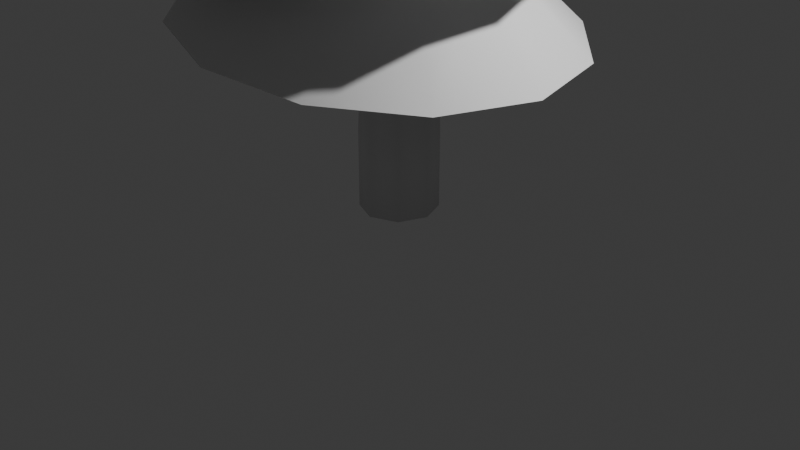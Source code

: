 # Source: 1.blend  (saved by Blender 4.5.90; exported with 4.5.12 LTS)
import bpy
from mathutils import Matrix  # noqa: F401  (used for matrix-valued properties, if any)

bpy.ops.wm.read_factory_settings(use_empty=True)
scene = bpy.context.scene
scene.name = 'Scene'

# ---- collections
col_collection = bpy.data.collections.new('Collection'); scene.collection.children.link(col_collection)

# ---- world
world_world = bpy.data.worlds.new('World'); scene.world = world_world
world_world.use_nodes = True; world_world.node_tree.nodes.clear()
_N = world_world.node_tree.nodes; _L = world_world.node_tree.links
n0 = _N.new('ShaderNodeOutputWorld'); n0.name = 'World Output'; n0.location = (200, 100)
n1 = _N.new('ShaderNodeBackground'); n1.name = 'Background'; n1.location = (-200, 100)
n1.inputs[0].default_value = (0.05088, 0.05088, 0.05088, 1.0)
_L.new(n1.outputs[0], n0.inputs[0])
n0.is_active_output = True
world_world.color = (0.05088, 0.05088, 0.05088)
world_world.sun_shadow_jitter_overblur = 0.0

# ---- cameras
cam_camera = bpy.data.cameras.new('Camera')
cam_camera.clip_end = 100.0
cam_camera.ortho_scale = 7.314

# ---- lights
light_light = bpy.data.lights.new('Light', 'POINT')
light_light.energy = 1000.0
light_light.shadow_soft_size = 0.1

# ---- meshes
me_cylinder = bpy.data.meshes.new('Cylinder')
me_cylinder.from_pydata([(-3.104e-09, 0.3996, 0.1562), (-3.104e-09, 0.3996, 0.9554), (0.2826, 0.2826, 0.1593), (0.2826, 0.2826, 0.9585), (0.3996, 5.477e-10, 0.1593), (0.3996, 5.477e-10, 0.9585), (0.2826, -0.2826, 0.1562), (0.2826, -0.2826, 0.9554), (-3.104e-09, -0.3996, 0.1562), (-3.104e-09, -0.3996, 0.9554), (-0.2826, -0.2826, 0.1562), (-0.2826, -0.2826, 0.9554), (-0.3996, 5.477e-10, 0.1562), (-0.3996, 5.477e-10, 0.9554), (-0.2826, 0.2826, 0.1562), (-0.2826, 0.2826, 0.9554), (0.1338, 0.1338, 6.879), (-4.299e-09, 0.1893, 6.879), (0.1893, -1.272e-09, 6.879), (0.1338, -0.1338, 6.879), (-4.299e-09, -0.1893, 6.879), (-0.1338, -0.1338, 6.879), (-0.1893, -1.272e-09, 6.879), (-0.1338, 0.1338, 6.879), (-0.09372, 1.889, 2.041), (-1.089, 1.633, 2.164), (-1.825, 0.9099, 2.255), (-2.103, -0.08674, 2.289), (-1.849, -1.09, 2.257), (-1.132, -1.831, 2.168), (-0.1424, -2.111, 2.045), (0.8532, -1.855, 1.922), (1.589, -1.132, 1.831), (1.867, -0.1356, 1.797), (1.613, 0.8676, 1.829), (0.8954, 1.609, 1.918), (0.06809, 0.5086, 3.486), (-0.2407, 0.4293, 3.524), (-0.4688, 0.205, 3.552), (-0.5551, -0.1042, 3.563), (-0.4764, -0.4153, 3.553), (-0.2538, -0.6452, 3.525), (0.05298, -0.7321, 3.487), (0.3618, -0.6528, 3.449), (0.5899, -0.4285, 3.421), (0.6762, -0.1193, 3.41), (0.5975, 0.1919, 3.42), (0.3749, 0.4217, 3.448), (-0.01342, 0.9886, 2.779), (-0.5611, 0.848, 2.847), (0.5075, -1.071, 2.714), (0.912, -0.6732, 2.664), (-0.979, -0.6499, 2.898), (-0.5843, -1.057, 2.849), (0.5307, 0.8345, 2.712), (-0.9656, 0.4502, 2.897), (1.065, -0.1249, 2.646), (-0.04021, -1.212, 2.782), (-1.119, -0.09802, 2.916), (0.9254, 0.4269, 2.663), (-0.1583, 1.952, 3.273), (-1.131, 1.609, 3.184), (-1.798, 0.8263, 3.06), (-1.98, -0.1852, 2.937), (-1.63, -1.155, 2.846), (-0.8395, -1.823, 2.812), (0.1781, -2.011, 2.844), (1.151, -1.667, 2.933), (1.818, -0.8851, 3.056), (2.0, 0.1264, 3.18), (1.649, 1.096, 3.271), (0.8593, 1.764, 3.305), (-0.1178, 0.4222, 4.569), (-0.4194, 0.3157, 4.541), (-0.6263, 0.07311, 4.503), (-0.6829, -0.2407, 4.464), (-0.5741, -0.5415, 4.436), (-0.3291, -0.7487, 4.425), (-0.01341, -0.8069, 4.435), (0.2883, -0.7004, 4.463), (0.4951, -0.4578, 4.501), (0.5518, -0.144, 4.54), (0.443, 0.1568, 4.568), (0.1979, 0.3641, 4.578), (-0.1212, 0.9773, 3.914), (-0.6562, 0.7884, 3.865), (0.5989, -1.014, 3.727), (0.9657, -0.5834, 3.795), (-0.9305, -0.7318, 3.679), (-0.4959, -1.099, 3.66), (0.4386, 0.8741, 3.932), (-1.023, 0.3581, 3.797), (1.066, -0.02696, 3.863), (0.06386, -1.203, 3.678), (-1.123, -0.1983, 3.729), (0.8732, 0.5065, 3.913), (-0.09437, 1.68, 3.987), (-0.9791, 1.436, 4.061), (-1.624, 0.7809, 4.105), (-1.858, -0.1099, 4.107), (-1.616, -0.9974, 4.068), (-0.9644, -1.644, 3.996), (-0.07738, -1.876, 3.913), (0.8073, -1.632, 3.839), (1.453, -0.977, 3.795), (1.686, -0.0863, 3.793), (1.444, 0.8013, 3.832), (0.7926, 1.448, 3.904), (0.02617, 0.427, 5.25), (-0.2483, 0.3512, 5.273), (-0.4485, 0.148, 5.286), (-0.5208, -0.1283, 5.287), (-0.4458, -0.4036, 5.275), (-0.2437, -0.6042, 5.253), (0.03144, -0.6763, 5.227), (0.3059, -0.6006, 5.204), (0.5061, -0.3973, 5.19), (0.5784, -0.121, 5.189), (0.5034, 0.1543, 5.202), (0.3013, 0.3549, 5.224), (-0.03195, 0.8666, 4.629), (-0.5186, 0.7323, 4.669), (0.4641, -0.9556, 4.547), (0.8191, -0.5952, 4.523), (-0.869, -0.6064, 4.673), (-0.5105, -0.9621, 4.634), (0.456, 0.7388, 4.583), (-0.8737, 0.3719, 4.694), (0.9473, -0.1052, 4.522), (-0.02261, -1.09, 4.588), (-1.002, -0.1181, 4.695), (0.8144, 0.3831, 4.544), (-0.07989, 1.357, 5.296), (-0.7712, 1.159, 5.313), (-1.276, 0.6506, 5.241), (-1.458, -0.03073, 5.098), (-1.269, -0.7028, 4.924), (-0.7597, -1.186, 4.765), (-0.06661, -1.35, 4.663), (0.6247, -1.151, 4.647), (1.129, -0.6431, 4.719), (1.311, 0.03824, 4.861), (1.122, 0.7103, 5.035), (0.6132, 1.193, 5.194), (0.01431, 0.1948, 6.058), (-0.2001, 0.1332, 6.064), (-0.3566, -0.02437, 6.041), (-0.4131, -0.2357, 5.997), (-0.3545, -0.4442, 5.943), (-0.1966, -0.5939, 5.894), (0.01842, -0.6448, 5.862), (0.2329, -0.5832, 5.857), (0.3893, -0.4257, 5.879), (0.4458, -0.2143, 5.924), (0.3872, -0.005839, 5.978), (0.2293, 0.1439, 6.027), (-0.03111, 0.6314, 5.655), (-0.4114, 0.5221, 5.664), (0.3565, -0.7484, 5.297), (0.6339, -0.469, 5.337), (-0.6852, -0.5018, 5.45), (-0.4051, -0.7674, 5.363), (0.3502, 0.5411, 5.599), (-0.6888, 0.2427, 5.624), (0.7341, -0.09416, 5.416), (-0.02381, -0.8576, 5.307), (-0.789, -0.1321, 5.546), (0.6302, 0.2755, 5.511), (-0.8301, 1.051, 5.852), (-1.287, 0.5326, 5.868), (-1.433, -0.1398, 5.799), (-1.228, -0.7859, 5.662), (-0.727, -1.232, 5.495), (-0.06477, -1.36, 5.342), (0.5815, -1.134, 5.244), (1.039, -0.6156, 5.228), (1.184, 0.0568, 5.298), (0.9791, 0.7029, 5.434), (0.4784, 1.149, 5.602), (-0.1838, 1.277, 5.755), (-0.1523, 0.1585, 6.585), (-0.2941, -0.002326, 6.59), (-0.3392, -0.2109, 6.568), (-0.2756, -0.4113, 6.526), (-0.1203, -0.5498, 6.474), (0.08513, -0.5894, 6.427), (0.2856, -0.5193, 6.396), (0.4274, -0.3585, 6.391), (0.4725, -0.1499, 6.413), (0.4089, 0.05049, 6.455), (0.2536, 0.189, 6.507), (0.0482, 0.2286, 6.555), (-0.415, 0.4886, 6.197), (-0.6664, 0.2033, 6.206), (0.613, -0.4283, 5.854), (0.693, -0.0584, 5.892), (-0.3582, -0.7676, 6.0), (0.006021, -0.8378, 5.916), (-0.05947, 0.6128, 6.143), (-0.7465, -0.1666, 6.168), (0.5802, 0.297, 5.967), (0.3615, -0.7135, 5.862), (-0.6337, -0.5219, 6.092), (0.3048, 0.5427, 6.059), (-0.6117, 0.6597, 6.428), (-0.8886, 0.2646, 6.345), (-0.9275, -0.2173, 6.268), (-0.718, -0.6568, 6.218), (-0.3163, -0.9363, 6.208), (0.1701, -0.9808, 6.241), (0.6108, -0.7784, 6.307), (0.8878, -0.3833, 6.39), (0.9267, 0.09858, 6.467), (0.7172, 0.5382, 6.517), (0.3154, 0.8177, 6.527), (-0.171, 0.8621, 6.494), (-0.245, 0.06022, 7.064), (-0.3309, -0.06234, 7.038), (-0.343, -0.2118, 7.014), (-0.278, -0.3482, 6.999), (-0.1534, -0.4349, 6.996), (-0.002517, -0.4487, 7.006), (0.1342, -0.3859, 7.027), (0.2201, -0.2633, 7.052), (0.2322, -0.1139, 7.076), (0.1672, 0.02251, 7.092), (0.04255, 0.1092, 7.095), (-0.1083, 0.123, 7.085), (-0.3648, 0.2833, 6.747), (-0.5171, 0.066, 6.701), (0.4601, -0.2904, 6.726), (0.4815, -0.02535, 6.768), (-0.2023, -0.5946, 6.626), (0.0653, -0.6191, 6.644), (-0.1223, 0.3947, 6.784), (-0.5385, -0.1991, 6.659), (0.3662, 0.2165, 6.796), (0.3077, -0.5078, 6.681), (-0.4233, -0.4409, 6.632), (0.1452, 0.3702, 6.802)], [], [(0, 1, 3, 2), (2, 3, 5, 4), (4, 5, 7, 6), (6, 7, 9, 8), (8, 9, 11, 10), (10, 11, 13, 12), (9, 7, 19, 20), (12, 13, 15, 14), (14, 15, 1, 0), (0, 2, 4, 6, 8, 10, 12, 14), (16, 17, 23, 22, 21, 20, 19, 18), (15, 13, 22, 23), (5, 3, 16, 18), (11, 9, 20, 21), (1, 15, 23, 17), (3, 1, 17, 16), (7, 5, 18, 19), (13, 11, 21, 22), (48, 49, 37, 36), (50, 51, 44, 43), (52, 53, 41, 40), (54, 48, 36, 47), (49, 55, 38, 37), (51, 56, 45, 44), (53, 57, 42, 41), (55, 58, 39, 38), (56, 59, 46, 45), (57, 50, 43, 42), (58, 52, 40, 39), (59, 54, 47, 46), (34, 35, 54, 59), (27, 28, 52, 58), (30, 31, 50, 57), (33, 34, 59, 56), (26, 27, 58, 55), (29, 30, 57, 53), (32, 33, 56, 51), (25, 26, 55, 49), (35, 24, 48, 54), (28, 29, 53, 52), (31, 32, 51, 50), (24, 25, 49, 48), (84, 85, 73, 72), (86, 87, 80, 79), (88, 89, 77, 76), (90, 84, 72, 83), (85, 91, 74, 73), (87, 92, 81, 80), (89, 93, 78, 77), (91, 94, 75, 74), (92, 95, 82, 81), (93, 86, 79, 78), (94, 88, 76, 75), (95, 90, 83, 82), (70, 71, 90, 95), (63, 64, 88, 94), (66, 67, 86, 93), (69, 70, 95, 92), (62, 63, 94, 91), (65, 66, 93, 89), (68, 69, 92, 87), (61, 62, 91, 85), (71, 60, 84, 90), (64, 65, 89, 88), (67, 68, 87, 86), (60, 61, 85, 84), (120, 121, 109, 108), (122, 123, 116, 115), (124, 125, 113, 112), (126, 120, 108, 119), (121, 127, 110, 109), (123, 128, 117, 116), (125, 129, 114, 113), (127, 130, 111, 110), (128, 131, 118, 117), (129, 122, 115, 114), (130, 124, 112, 111), (131, 126, 119, 118), (106, 107, 126, 131), (99, 100, 124, 130), (102, 103, 122, 129), (105, 106, 131, 128), (98, 99, 130, 127), (101, 102, 129, 125), (104, 105, 128, 123), (97, 98, 127, 121), (107, 96, 120, 126), (100, 101, 125, 124), (103, 104, 123, 122), (96, 97, 121, 120), (156, 157, 145, 144), (158, 159, 152, 151), (160, 161, 149, 148), (162, 156, 144, 155), (157, 163, 146, 145), (159, 164, 153, 152), (161, 165, 150, 149), (163, 166, 147, 146), (164, 167, 154, 153), (165, 158, 151, 150), (166, 160, 148, 147), (167, 162, 155, 154), (142, 143, 162, 167), (135, 136, 160, 166), (138, 139, 158, 165), (141, 142, 167, 164), (134, 135, 166, 163), (137, 138, 165, 161), (140, 141, 164, 159), (133, 134, 163, 157), (143, 132, 156, 162), (136, 137, 161, 160), (139, 140, 159, 158), (132, 133, 157, 156), (192, 193, 181, 180), (194, 195, 188, 187), (196, 197, 185, 184), (198, 192, 180, 191), (193, 199, 182, 181), (195, 200, 189, 188), (197, 201, 186, 185), (199, 202, 183, 182), (200, 203, 190, 189), (201, 194, 187, 186), (202, 196, 184, 183), (203, 198, 191, 190), (178, 179, 198, 203), (171, 172, 196, 202), (174, 175, 194, 201), (177, 178, 203, 200), (170, 171, 202, 199), (173, 174, 201, 197), (176, 177, 200, 195), (169, 170, 199, 193), (179, 168, 192, 198), (172, 173, 197, 196), (175, 176, 195, 194), (168, 169, 193, 192), (228, 229, 217, 216), (230, 231, 224, 223), (232, 233, 221, 220), (234, 228, 216, 227), (229, 235, 218, 217), (231, 236, 225, 224), (233, 237, 222, 221), (235, 238, 219, 218), (236, 239, 226, 225), (237, 230, 223, 222), (238, 232, 220, 219), (239, 234, 227, 226), (214, 215, 234, 239), (207, 208, 232, 238), (210, 211, 230, 237), (213, 214, 239, 236), (206, 207, 238, 235), (209, 210, 237, 233), (212, 213, 236, 231), (205, 206, 235, 229), (215, 204, 228, 234), (208, 209, 233, 232), (211, 212, 231, 230), (204, 205, 229, 228)])
me_cylinder.polygons.foreach_set('use_smooth', [True] * 162)
_uv = me_cylinder.uv_layers.new(name='UVMap')
_uv.uv.foreach_set('vector', [1.0, 0.5, 1.0, 1.0, 0.875, 1.0, 0.875, 0.5, 0.875, 0.5, 0.875, 1.0, 0.75, 1.0, 0.75, 0.5, 0.75, 0.5, 0.75, 1.0, 0.625, 1.0, 0.625, 0.5, 0.625, 0.5, 0.625, 1.0, 0.5, 1.0, 0.5, 0.5, 0.5, 0.5, 0.5, 1.0, 0.375, 1.0, 0.375, 0.5, 0.375, 0.5, 0.375, 1.0, 0.25, 1.0, 0.25, 0.5, 0.5, 1.0, 0.625, 1.0, 0.625, 1.0, 0.5, 1.0, 0.25, 0.5, 0.25, 1.0, 0.125, 1.0, 0.125, 0.5, 0.125, 0.5, 0.125, 1.0, 0.0, 1.0, 0.0, 0.5, 0.75, 0.49, 0.9197, 0.4197, 0.99, 0.25, 0.9197, 0.08029, 0.75, 0.01, 0.5803, 0.08029, 0.51, 0.25, 0.5803, 0.4197, 0.4197, 0.4197, 0.25, 0.49, 0.08029, 0.4197, 0.01, 0.25, 0.08029, 0.08029, 0.25, 0.01, 0.4197, 0.08029, 0.49, 0.25, 0.125, 1.0, 0.25, 1.0, 0.25, 1.0, 0.125, 1.0, 0.75, 1.0, 0.875, 1.0, 0.875, 1.0, 0.75, 1.0, 0.375, 1.0, 0.5, 1.0, 0.5, 1.0, 0.375, 1.0, 0.0, 1.0, 0.125, 1.0, 0.125, 1.0, 0.0, 1.0, 0.875, 1.0, 1.0, 1.0, 1.0, 1.0, 0.875, 1.0, 0.625, 1.0, 0.75, 1.0, 0.75, 1.0, 0.625, 1.0, 0.25, 1.0, 0.375, 1.0, 0.375, 1.0, 0.25, 1.0, 0.0, 0.0, 0.0, 0.0, 0.0, 0.0, 0.0, 0.0, 0.0, 0.0, 0.0, 0.0, 0.0, 0.0, 0.0, 0.0, 0.0, 0.0, 0.0, 0.0, 0.0, 0.0, 0.0, 0.0, 0.0, 0.0, 0.0, 0.0, 0.0, 0.0, 0.0, 0.0, 0.0, 0.0, 0.0, 0.0, 0.0, 0.0, 0.0, 0.0, 0.0, 0.0, 0.0, 0.0, 0.0, 0.0, 0.0, 0.0, 0.0, 0.0, 0.0, 0.0, 0.0, 0.0, 0.0, 0.0, 0.0, 0.0, 0.0, 0.0, 0.0, 0.0, 0.0, 0.0, 0.0, 0.0, 0.0, 0.0, 0.0, 0.0, 0.0, 0.0, 0.0, 0.0, 0.0, 0.0, 0.0, 0.0, 0.0, 0.0, 0.0, 0.0, 0.0, 0.0, 0.0, 0.0, 0.0, 0.0, 0.0, 0.0, 0.0, 0.0, 0.0, 0.0, 0.0, 0.0, 0.0, 0.0, 0.0, 0.0, 0.0, 0.0, 0.0, 0.0, 0.0, 0.0, 0.0, 0.0, 0.0, 0.0, 0.0, 0.0, 0.0, 0.0, 0.0, 0.0, 0.0, 0.0, 0.0, 0.0, 0.0, 0.0, 0.0, 0.0, 0.0, 0.0, 0.0, 0.0, 0.0, 0.0, 0.0, 0.0, 0.0, 0.0, 0.0, 0.0, 0.0, 0.0, 0.0, 0.0, 0.0, 0.0, 0.0, 0.0, 0.0, 0.0, 0.0, 0.0, 0.0, 0.0, 0.0, 0.0, 0.0, 0.0, 0.0, 0.0, 0.0, 0.0, 0.0, 0.0, 0.0, 0.0, 0.0, 0.0, 0.0, 0.0, 0.0, 0.0, 0.0, 0.0, 0.0, 0.0, 0.0, 0.0, 0.0, 0.0, 0.0, 0.0, 0.0, 0.0, 0.0, 0.0, 0.0, 0.0, 0.0, 0.0, 0.0, 0.0, 0.0, 0.0, 0.0, 0.0, 0.0, 0.0, 0.0, 0.0, 0.0, 0.0, 0.0, 0.0, 0.0, 0.0, 0.0, 0.0, 0.0, 0.0, 0.0, 0.0, 0.0, 0.0, 0.0, 0.0, 0.0, 0.0, 0.0, 0.0, 0.0, 0.0, 0.0, 0.0, 0.0, 0.0, 0.0, 0.0, 0.0, 0.0, 0.0, 0.0, 0.0, 0.0, 0.0, 0.0, 0.0, 0.0, 0.0, 0.0, 0.0, 0.0, 0.0, 0.0, 0.0, 0.0, 0.0, 0.0, 0.0, 0.0, 0.0, 0.0, 0.0, 0.0, 0.0, 0.0, 0.0, 0.0, 0.0, 0.0, 0.0, 0.0, 0.0, 0.0, 0.0, 0.0, 0.0, 0.0, 0.0, 0.0, 0.0, 0.0, 0.0, 0.0, 0.0, 0.0, 0.0, 0.0, 0.0, 0.0, 0.0, 0.0, 0.0, 0.0, 0.0, 0.0, 0.0, 0.0, 0.0, 0.0, 0.0, 0.0, 0.0, 0.0, 0.0, 0.0, 0.0, 0.0, 0.0, 0.0, 0.0, 0.0, 0.0, 0.0, 0.0, 0.0, 0.0, 0.0, 0.0, 0.0, 0.0, 0.0, 0.0, 0.0, 0.0, 0.0, 0.0, 0.0, 0.0, 0.0, 0.0, 0.0, 0.0, 0.0, 0.0, 0.0, 0.0, 0.0, 0.0, 0.0, 0.0, 0.0, 0.0, 0.0, 0.0, 0.0, 0.0, 0.0, 0.0, 0.0, 0.0, 0.0, 0.0, 0.0, 0.0, 0.0, 0.0, 0.0, 0.0, 0.0, 0.0, 0.0, 0.0, 0.0, 0.0, 0.0, 0.0, 0.0, 0.0, 0.0, 0.0, 0.0, 0.0, 0.0, 0.0, 0.0, 0.0, 0.0, 0.0, 0.0, 0.0, 0.0, 0.0, 0.0, 0.0, 0.0, 0.0, 0.0, 0.0, 0.0, 0.0, 0.0, 0.0, 0.0, 0.0, 0.0, 0.0, 0.0, 0.0, 0.0, 0.0, 0.0, 0.0, 0.0, 0.0, 0.0, 0.0, 0.0, 0.0, 0.0, 0.0, 0.0, 0.0, 0.0, 0.0, 0.0, 0.0, 0.0, 0.0, 0.0, 0.0, 0.0, 0.0, 0.0, 0.0, 0.0, 0.0, 0.0, 0.0, 0.0, 0.0, 0.0, 0.0, 0.0, 0.0, 0.0, 0.0, 0.0, 0.0, 0.0, 0.0, 0.0, 0.0, 0.0, 0.0, 0.0, 0.0, 0.0, 0.0, 0.0, 0.0, 0.0, 0.0, 0.0, 0.0, 0.0, 0.0, 0.0, 0.0, 0.0, 0.0, 0.0, 0.0, 0.0, 0.0, 0.0, 0.0, 0.0, 0.0, 0.0, 0.0, 0.0, 0.0, 0.0, 0.0, 0.0, 0.0, 0.0, 0.0, 0.0, 0.0, 0.0, 0.0, 0.0, 0.0, 0.0, 0.0, 0.0, 0.0, 0.0, 0.0, 0.0, 0.0, 0.0, 0.0, 0.0, 0.0, 0.0, 0.0, 0.0, 0.0, 0.0, 0.0, 0.0, 0.0, 0.0, 0.0, 0.0, 0.0, 0.0, 0.0, 0.0, 0.0, 0.0, 0.0, 0.0, 0.0, 0.0, 0.0, 0.0, 0.0, 0.0, 0.0, 0.0, 0.0, 0.0, 0.0, 0.0, 0.0, 0.0, 0.0, 0.0, 0.0, 0.0, 0.0, 0.0, 0.0, 0.0, 0.0, 0.0, 0.0, 0.0, 0.0, 0.0, 0.0, 0.0, 0.0, 0.0, 0.0, 0.0, 0.0, 0.0, 0.0, 0.0, 0.0, 0.0, 0.0, 0.0, 0.0, 0.0, 0.0, 0.0, 0.0, 0.0, 0.0, 0.0, 0.0, 0.0, 0.0, 0.0, 0.0, 0.0, 0.0, 0.0, 0.0, 0.0, 0.0, 0.0, 0.0, 0.0, 0.0, 0.0, 0.0, 0.0, 0.0, 0.0, 0.0, 0.0, 0.0, 0.0, 0.0, 0.0, 0.0, 0.0, 0.0, 0.0, 0.0, 0.0, 0.0, 0.0, 0.0, 0.0, 0.0, 0.0, 0.0, 0.0, 0.0, 0.0, 0.0, 0.0, 0.0, 0.0, 0.0, 0.0, 0.0, 0.0, 0.0, 0.0, 0.0, 0.0, 0.0, 0.0, 0.0, 0.0, 0.0, 0.0, 0.0, 0.0, 0.0, 0.0, 0.0, 0.0, 0.0, 0.0, 0.0, 0.0, 0.0, 0.0, 0.0, 0.0, 0.0, 0.0, 0.0, 0.0, 0.0, 0.0, 0.0, 0.0, 0.0, 0.0, 0.0, 0.0, 0.0, 0.0, 0.0, 0.0, 0.0, 0.0, 0.0, 0.0, 0.0, 0.0, 0.0, 0.0, 0.0, 0.0, 0.0, 0.0, 0.0, 0.0, 0.0, 0.0, 0.0, 0.0, 0.0, 0.0, 0.0, 0.0, 0.0, 0.0, 0.0, 0.0, 0.0, 0.0, 0.0, 0.0, 0.0, 0.0, 0.0, 0.0, 0.0, 0.0, 0.0, 0.0, 0.0, 0.0, 0.0, 0.0, 0.0, 0.0, 0.0, 0.0, 0.0, 0.0, 0.0, 0.0, 0.0, 0.0, 0.0, 0.0, 0.0, 0.0, 0.0, 0.0, 0.0, 0.0, 0.0, 0.0, 0.0, 0.0, 0.0, 0.0, 0.0, 0.0, 0.0, 0.0, 0.0, 0.0, 0.0, 0.0, 0.0, 0.0, 0.0, 0.0, 0.0, 0.0, 0.0, 0.0, 0.0, 0.0, 0.0, 0.0, 0.0, 0.0, 0.0, 0.0, 0.0, 0.0, 0.0, 0.0, 0.0, 0.0, 0.0, 0.0, 0.0, 0.0, 0.0, 0.0, 0.0, 0.0, 0.0, 0.0, 0.0, 0.0, 0.0, 0.0, 0.0, 0.0, 0.0, 0.0, 0.0, 0.0, 0.0, 0.0, 0.0, 0.0, 0.0, 0.0, 0.0, 0.0, 0.0, 0.0, 0.0, 0.0, 0.0, 0.0, 0.0, 0.0, 0.0, 0.0, 0.0, 0.0, 0.0, 0.0, 0.0, 0.0, 0.0, 0.0, 0.0, 0.0, 0.0, 0.0, 0.0, 0.0, 0.0, 0.0, 0.0, 0.0, 0.0, 0.0, 0.0, 0.0, 0.0, 0.0, 0.0, 0.0, 0.0, 0.0, 0.0, 0.0, 0.0, 0.0, 0.0, 0.0, 0.0, 0.0, 0.0, 0.0, 0.0, 0.0, 0.0, 0.0, 0.0, 0.0, 0.0, 0.0, 0.0, 0.0, 0.0, 0.0, 0.0, 0.0, 0.0, 0.0, 0.0, 0.0, 0.0, 0.0, 0.0, 0.0, 0.0, 0.0, 0.0, 0.0, 0.0, 0.0, 0.0, 0.0, 0.0, 0.0, 0.0, 0.0, 0.0, 0.0, 0.0, 0.0, 0.0, 0.0, 0.0, 0.0, 0.0, 0.0, 0.0, 0.0, 0.0, 0.0, 0.0, 0.0, 0.0, 0.0, 0.0, 0.0, 0.0, 0.0, 0.0, 0.0, 0.0, 0.0, 0.0, 0.0, 0.0, 0.0, 0.0, 0.0, 0.0, 0.0, 0.0, 0.0, 0.0, 0.0, 0.0, 0.0, 0.0, 0.0, 0.0, 0.0, 0.0, 0.0, 0.0, 0.0, 0.0, 0.0, 0.0, 0.0, 0.0, 0.0, 0.0, 0.0, 0.0, 0.0, 0.0, 0.0, 0.0, 0.0, 0.0, 0.0, 0.0, 0.0, 0.0, 0.0, 0.0, 0.0, 0.0, 0.0, 0.0, 0.0, 0.0, 0.0, 0.0, 0.0, 0.0, 0.0, 0.0, 0.0, 0.0, 0.0, 0.0, 0.0, 0.0, 0.0, 0.0, 0.0, 0.0, 0.0, 0.0, 0.0, 0.0, 0.0, 0.0, 0.0, 0.0, 0.0, 0.0, 0.0, 0.0, 0.0, 0.0, 0.0, 0.0, 0.0, 0.0, 0.0, 0.0, 0.0, 0.0, 0.0, 0.0, 0.0, 0.0, 0.0, 0.0, 0.0, 0.0, 0.0, 0.0, 0.0, 0.0, 0.0, 0.0, 0.0, 0.0, 0.0, 0.0, 0.0, 0.0, 0.0, 0.0, 0.0, 0.0, 0.0, 0.0, 0.0, 0.0, 0.0, 0.0, 0.0, 0.0, 0.0, 0.0, 0.0, 0.0, 0.0, 0.0, 0.0, 0.0, 0.0, 0.0, 0.0, 0.0, 0.0, 0.0, 0.0, 0.0, 0.0, 0.0, 0.0, 0.0, 0.0, 0.0, 0.0, 0.0, 0.0, 0.0, 0.0, 0.0, 0.0, 0.0, 0.0, 0.0, 0.0, 0.0, 0.0, 0.0, 0.0, 0.0, 0.0, 0.0, 0.0, 0.0, 0.0, 0.0, 0.0, 0.0, 0.0, 0.0, 0.0, 0.0, 0.0, 0.0, 0.0, 0.0, 0.0, 0.0, 0.0, 0.0, 0.0, 0.0, 0.0, 0.0, 0.0, 0.0, 0.0, 0.0, 0.0, 0.0, 0.0, 0.0, 0.0, 0.0, 0.0, 0.0, 0.0, 0.0, 0.0, 0.0, 0.0, 0.0, 0.0, 0.0, 0.0, 0.0, 0.0, 0.0, 0.0, 0.0, 0.0, 0.0, 0.0, 0.0, 0.0, 0.0, 0.0, 0.0, 0.0, 0.0, 0.0, 0.0, 0.0, 0.0, 0.0, 0.0, 0.0, 0.0, 0.0, 0.0, 0.0, 0.0, 0.0, 0.0, 0.0, 0.0, 0.0, 0.0, 0.0, 0.0, 0.0, 0.0, 0.0, 0.0, 0.0, 0.0, 0.0, 0.0, 0.0, 0.0, 0.0, 0.0, 0.0, 0.0, 0.0, 0.0, 0.0, 0.0, 0.0, 0.0, 0.0, 0.0, 0.0, 0.0, 0.0, 0.0, 0.0, 0.0, 0.0, 0.0, 0.0, 0.0, 0.0, 0.0, 0.0, 0.0, 0.0, 0.0, 0.0, 0.0, 0.0])
me_cylinder.update()

# ---- objects
ob_light = bpy.data.objects.new('Light', light_light)
ob_camera = bpy.data.objects.new('Camera', cam_camera)
ob_cylinder = bpy.data.objects.new('Cylinder', me_cylinder)

# ---- transforms, parenting, visibility, modifiers, constraints
ob_light.location = (4.076, 1.005, 5.904)
ob_light.rotation_euler = (0.6503, 0.05522, 1.866)
ob_light.lock_rotations_4d = False
ob_light.empty_display_type = 'ARROWS'
ob_light.color = (0.0, 0.0, 0.0, 0.0)
ob_light.lineart.crease_threshold = 0.0
ob_camera.location = (7.359, -6.926, 4.958)
ob_camera.rotation_euler = (1.109, 0.0, 0.8149)
ob_camera.lock_rotations_4d = False
ob_camera.empty_display_type = 'ARROWS'
ob_camera.color = (0.0, 0.0, 0.0, 0.0)
ob_camera.display_type = 'WIRE'
ob_camera.lineart.crease_threshold = 0.0
ob_cylinder.location = (0.0, 0.0, 0.0)

# ---- collection membership
col_collection.objects.link(ob_light)
col_collection.objects.link(ob_camera)
col_collection.objects.link(ob_cylinder)

# ---- scene / render settings (as saved in the file)
scene.camera = ob_camera
scene.frame_start = 1; scene.frame_end = 250; scene.frame_set(65)
scene.render.engine = 'BLENDER_EEVEE_NEXT'
bpy.context.view_layer.update()
